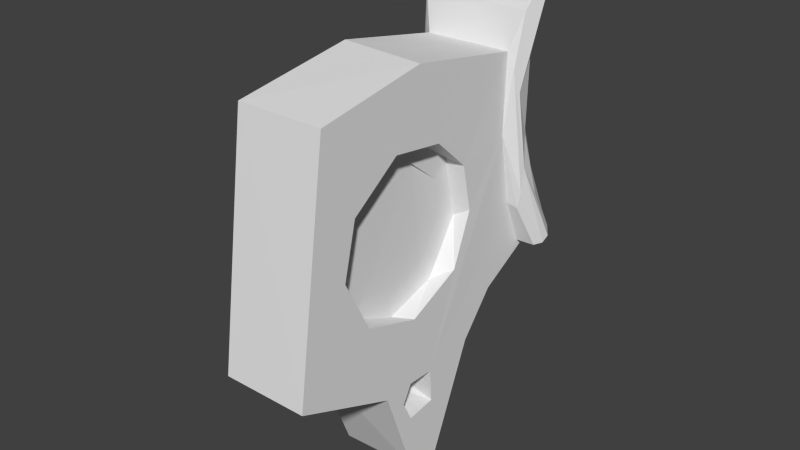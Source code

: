 # Source: trigger_compressed_2.blend  (saved by Blender 2.77.0; exported with 4.5.12 LTS)
import bpy
from mathutils import Matrix  # noqa: F401  (used for matrix-valued properties, if any)

bpy.ops.wm.read_factory_settings(use_empty=True)
scene = bpy.context.scene
scene.name = 'Scene'

# ---- collections
col_collection_1 = bpy.data.collections.new('Collection 1'); scene.collection.children.link(col_collection_1)

# ---- world
world_world = bpy.data.worlds.new('World'); scene.world = world_world
world_world.color = (0.05088, 0.05088, 0.05088)
world_world.use_sun_shadow = False
world_world.sun_shadow_jitter_overblur = 0.0
world_world.cycles.sampling_method = 'NONE'
world_world.cycles.sample_map_resolution = 256

# ---- meshes
me_trigger = bpy.data.meshes.new('trigger')
me_trigger.from_pydata([(3.626, -1.862, -0.3567), (3.575, -0.7163, -6.391), (4.425, -0.6093, -6.645), (-3.634, -1.531, 5.958), (-4.564, -0.7287, 9.12), (3.574, 1.769, -10.53), (-3.626, 1.32, -10.67), (-5.169, 1.957, -10.43), (3.574, -2.811, -13.04), (-4.938, 2.001, 13.67), (4.879, 2.227, 13.56), (-3.627, -1.018, -5.521), (-4.39, -0.8185, -6.026), (-3.626, 1.014, -10.38), (-2.231, 2.291, 3.074), (2.708, 2.097, 4.377), (1.132, 2.881, -0.9174), (-4.191, 1.744, -4.758), (3.942, 2.132, 8.889), (4.945, 0.4386, 9.244), (4.149, 0.3548, -0.7753), (4.772, -0.4108, -3.278), (4.925, 1.094, -5.861), (3.93, 3.889, -8.644), (1.723, 3.87, -5.859), (-1.74, 4.886, -8.185), (-0.6173, 4.095, -5.713), (-4.818, 1.018, 9.238), (-4.729, -0.4983, 6.627), (-4.477, -0.9453, 2.327), (-4.272, 0.5142, -1.748), (-5.843, 1.992, -9.745), (-3.462, 4.213, -8.426), (0.2815, 5.085, -8.037), (0.3205, 4.877, 11.44), (-3.042, 2.154, -2.608), (-1.547, 3.03, -2.652), (0.6194, 2.889, 3.704), (3.126, 1.705, -0.3247), (3.815, 1.975, -4.166), (1.761, 3.503, 8.829), (3.799, 1.052, 4.897), (-3.37, 2.635, 8.838), (-0.8187, 3.607, 8.204), (-3.834, 0.9503, 4.373), (-1.412, 2.796, 4.824), (-3.626, -5.252, -15.62), (3.574, -5.668, -16.51), (3.574, -9.406, -25.39), (-3.626, -9.493, -25.48), (3.574, -10.88, -26.05), (-3.626, -11.57, -25.92), (3.574, -12.27, -24.96), (3.574, -15.06, -17.08), (-3.626, -15.06, -17.08), (3.574, -23.75, -13.49), (-3.626, -23.75, -13.49), (3.574, -21.04, 6.113), (-3.626, -21.05, 6.157), (3.574, -11.58, 7.701), (-3.626, -10.94, 7.697), (-3.626, -10.4, -20.19), (-3.626, -12.24, -16.87), (-3.626, -9.462, -18.55), (-3.626, -17.41, -0.02219), (-3.626, -19.49, -4.782), (-3.626, -13.22, -18.66), (-3.626, -12.27, -20.28), (-3.626, -17.2, -10.07), (-3.626, -10.35, -17.08), (-3.626, -11.73, -11.85), (-3.626, -8.693, 1.069), (-3.627, -1.923, 1.725), (-3.626, -7.196, -9.343), (-3.626, -5.525, -4.423), (-3.626, -13.8, 1.838), (3.574, -9.892, -19.92), (3.574, -10.06, -17.13), (3.574, -12.4, -17.04), (3.574, -13.22, -18.56), (3.574, -12.37, -20.23), (3.574, -7.339, -9.467), (3.574, -12.01, -11.6), (3.574, 0.9272, -10.3), (3.574, -16.93, -10.03), (3.574, -19.26, -5.456), (3.574, -18.19, -1.008), (3.574, -5.631, -5.184), (3.574, -6.495, -1.292), (3.574, -14.0, 2.009), (3.574, -9.49, 1.396), (3.582, -1.562, 5.994), (2.074, -12.84, -11.6), (2.074, -8.446, -10.34), (2.074, -5.61, -6.036), (2.074, -6.67, -1.008), (2.074, -11.43, 2.205), (2.074, -17.82, -0.2493), (2.074, -19.22, -5.787), (2.074, -17.06, -9.821), (1.994, -14.58, -0.1329), (1.967, -17.05, -2.597), (1.994, -17.35, -6.068), (1.987, -15.67, -8.618), (2.005, -12.62, -9.869), (1.98, -9.371, -8.798), (2.005, -7.42, -5.829), (2.008, -8.003, -2.218), (2.074, -10.99, 0.1344), (1.874, -10.35, 0.0362), (-2.226, -10.59, 1.752), (-2.226, -6.096, -1.882), (-2.226, -6.144, -7.634), (-2.226, -8.779, -10.67), (-2.226, -13.27, -11.85), (-2.226, -17.35, -9.75), (-2.226, -19.3, -6.192), (-2.226, -18.81, -2.205), (-2.226, -15.75, 1.289), (-4.986, 0.8674, 13.45), (-4.628, 1.336, 13.76), (-5.33, 1.974, 13.35), (-5.505, 1.96, 12.8), (-5.5, 1.353, 13.03), (-2.847, 4.037, 12.61), (0.2073, 4.715, 12.26), (2.641, 4.367, 12.15), (-4.384, 3.32, 12.36), (-2.597, 4.413, 11.84), (4.445, 3.262, 12.33), (-5.823, 1.389, -9.871), (-4.894, -0.5227, -5.989), (-4.248, -1.582, 0.08186), (-4.819, -0.3383, -3.537), (-5.248, 0.7853, -10.02), (5.474, 1.328, 12.98), (4.877, 0.863, 13.46), (4.851, 1.523, 13.76), (5.48, 1.898, 12.94), (-5.151, 1.3, -10.46), (5.738, 1.316, -9.983), (4.408, -1.012, 2.879), (4.774, -0.7098, -5.319), (4.145, -1.497, 4.755), (4.434, -0.7947, 8.996), (-4.996, 3.109, -9.204), (2.59, 4.672, -8.596), (5.785, 1.959, -9.594), (-3.586, 3.793, -9.505), (-2.544, 4.604, -8.896), (0.9652, 4.888, -8.917), (5.013, 3.055, -9.361), (5.174, 2.229, -10.24), (4.999, 1.745, -10.52), (5.172, 0.9148, -10.23)], [], [(0, 1, 2), (83, 154, 1), (1, 154, 2), (91, 144, 3), (3, 144, 4), (4, 144, 136), (136, 119, 4), (6, 148, 150), (5, 8, 150), (150, 8, 6), (5, 150, 153), (7, 148, 6), (10, 125, 124), (124, 9, 10), (11, 12, 134), (134, 13, 11), (24, 26, 16), (29, 28, 44), (29, 30, 133), (17, 32, 145), (26, 25, 32), (33, 25, 26), (24, 146, 33), (24, 33, 26), (24, 23, 146), (22, 151, 23), (151, 22, 147), (141, 21, 20), (138, 19, 129), (126, 129, 18), (40, 34, 126), (34, 43, 128), (27, 127, 42), (27, 122, 127), (133, 30, 17), (31, 133, 17), (31, 17, 145), (35, 32, 17), (36, 26, 35), (35, 26, 32), (16, 26, 36), (20, 39, 38), (24, 39, 23), (22, 23, 39), (37, 40, 15), (16, 38, 39), (129, 19, 18), (40, 18, 15), (19, 141, 18), (18, 41, 15), (18, 141, 41), (141, 20, 41), (41, 20, 15), (15, 20, 38), (15, 38, 16), (15, 16, 37), (43, 42, 128), (127, 128, 42), (40, 43, 34), (30, 29, 44), (28, 27, 44), (27, 42, 44), (35, 17, 30), (35, 30, 44), (45, 42, 43), (126, 18, 40), (16, 36, 37), (37, 36, 14), (35, 14, 36), (20, 21, 22), (20, 22, 39), (16, 39, 24), (40, 37, 43), (43, 37, 45), (35, 44, 14), (14, 44, 42), (45, 37, 14), (45, 14, 42), (6, 8, 46), (46, 8, 47), (46, 47, 48), (46, 48, 49), (49, 48, 50), (49, 50, 51), (51, 50, 52), (53, 54, 52), (52, 54, 51), (55, 56, 53), (53, 56, 54), (57, 58, 55), (55, 58, 56), (58, 57, 59), (58, 59, 60), (60, 59, 91), (60, 91, 3), (64, 65, 58), (58, 65, 56), (56, 65, 68), (49, 61, 46), (46, 61, 63), (62, 70, 69), (56, 68, 54), (54, 66, 51), (51, 66, 67), (68, 70, 54), (54, 70, 62), (54, 62, 66), (49, 67, 61), (11, 69, 72), (49, 51, 67), (71, 72, 74), (3, 72, 71), (3, 71, 60), (60, 71, 75), (60, 75, 58), (58, 75, 64), (13, 69, 11), (69, 70, 73), (69, 73, 72), (72, 73, 74), (46, 63, 69), (46, 69, 6), (6, 69, 13), (67, 80, 76), (67, 76, 61), (61, 76, 63), (63, 76, 77), (63, 77, 69), (69, 77, 62), (62, 77, 78), (62, 78, 79), (62, 79, 66), (66, 79, 80), (66, 80, 67), (52, 50, 80), (52, 80, 53), (53, 80, 79), (78, 82, 79), (78, 81, 82), (81, 78, 77), (47, 76, 48), (80, 48, 76), (76, 47, 77), (1, 0, 77), (80, 50, 48), (77, 0, 81), (82, 53, 79), (83, 8, 5), (77, 47, 8), (83, 1, 77), (82, 84, 53), (53, 84, 55), (55, 84, 85), (55, 85, 57), (57, 85, 86), (88, 87, 0), (0, 87, 81), (77, 8, 83), (57, 86, 89), (57, 89, 59), (59, 89, 90), (59, 90, 91), (88, 91, 90), (88, 0, 91), (92, 82, 93), (93, 82, 81), (93, 81, 94), (94, 81, 87), (94, 87, 88), (94, 88, 95), (95, 88, 90), (95, 90, 96), (96, 90, 89), (96, 89, 97), (97, 89, 86), (97, 86, 85), (97, 85, 98), (98, 85, 84), (98, 84, 99), (99, 84, 92), (92, 84, 82), (108, 96, 100), (100, 96, 97), (100, 97, 101), (101, 97, 98), (101, 98, 102), (102, 98, 99), (102, 99, 103), (103, 99, 104), (104, 99, 92), (104, 92, 93), (104, 93, 105), (105, 93, 106), (106, 93, 94), (106, 94, 107), (107, 94, 95), (107, 95, 108), (108, 95, 96), (109, 107, 108), (109, 108, 100), (103, 104, 109), (109, 104, 105), (105, 106, 109), (109, 102, 103), (109, 106, 107), (102, 109, 101), (101, 109, 100), (118, 75, 110), (110, 75, 71), (110, 71, 111), (111, 71, 74), (111, 74, 112), (112, 74, 73), (112, 73, 113), (113, 73, 70), (113, 70, 114), (114, 70, 68), (114, 68, 115), (115, 68, 116), (116, 68, 65), (116, 65, 117), (117, 65, 64), (117, 64, 118), (118, 64, 75), (112, 118, 111), (112, 116, 117), (112, 117, 118), (113, 114, 115), (112, 113, 116), (116, 113, 115), (111, 118, 110), (123, 119, 121), (119, 120, 9), (121, 119, 9), (122, 123, 121), (120, 136, 137), (10, 9, 137), (137, 9, 120), (136, 120, 119), (121, 9, 127), (127, 9, 124), (127, 124, 128), (122, 121, 127), (128, 125, 34), (34, 125, 126), (126, 125, 10), (129, 126, 10), (128, 124, 125), (10, 138, 129), (12, 11, 72), (132, 12, 72), (72, 3, 4), (134, 12, 131), (131, 12, 132), (132, 4, 28), (130, 131, 132), (29, 132, 28), (28, 4, 123), (31, 130, 133), (133, 130, 132), (133, 132, 29), (122, 28, 123), (27, 28, 122), (4, 132, 72), (131, 130, 134), (119, 123, 4), (13, 139, 6), (13, 134, 139), (7, 6, 139), (135, 138, 137), (135, 137, 136), (10, 137, 138), (130, 139, 134), (31, 7, 130), (130, 7, 139), (142, 140, 21), (142, 21, 143), (143, 21, 141), (143, 141, 144), (91, 0, 143), (91, 143, 144), (147, 22, 21), (138, 135, 19), (19, 135, 141), (21, 140, 147), (144, 141, 135), (0, 142, 143), (144, 135, 136), (142, 2, 154), (142, 154, 140), (142, 0, 2), (145, 32, 149), (149, 32, 25), (149, 25, 33), (149, 33, 150), (150, 33, 146), (146, 23, 151), (7, 31, 145), (7, 145, 148), (148, 145, 149), (148, 149, 150), (151, 147, 152), (150, 146, 151), (150, 151, 152), (150, 152, 153), (152, 147, 140), (153, 152, 140), (153, 140, 154), (5, 153, 83), (83, 153, 154)])
me_trigger.use_remesh_preserve_volume = False
me_trigger.use_remesh_preserve_attributes = False
me_trigger.use_mirror_vertex_groups = False
me_trigger.update()

# ---- objects
ob_trigger = bpy.data.objects.new('trigger', me_trigger)

# ---- transforms, parenting, visibility, modifiers, constraints
ob_trigger.location = (6.576, 23.75, 26.12)
ob_trigger.lineart.crease_threshold = 0.0

# ---- collection membership
col_collection_1.objects.link(ob_trigger)

# ---- scene / render settings (as saved in the file)
scene.frame_start = 1; scene.frame_end = 250; scene.frame_set(1)
scene.render.engine = 'BLENDER_EEVEE_NEXT'
scene.render.resolution_percentage = 50
scene.render.dither_intensity = 0.0
scene.cycles.use_denoising = False
scene.cycles.samples = 10
scene.cycles.sampling_pattern = 'TABULATED_SOBOL'
scene.cycles.light_sampling_threshold = 0.0
scene.cycles.use_adaptive_sampling = False
scene.cycles.use_light_tree = False
scene.cycles.blur_glossy = 0.0
scene.cycles.pixel_filter_type = 'GAUSSIAN'
scene.cycles.sample_clamp_indirect = 0.0
scene.view_settings.view_transform = 'Standard'
bpy.context.view_layer.update()

# ---- added for rendering (the .blend has no active camera and no usable light): camera, sun
cam_auto = bpy.data.cameras.new('AutoCamera')
cam_auto.lens = 50.0
cam_auto.sensor_width = 36.0
cam_auto.clip_end = 1000.0
ob_auto_camera = bpy.data.objects.new('AutoCamera', cam_auto)
scene.collection.objects.link(ob_auto_camera)
ob_auto_camera.location = (53.2839, -41.6668, 57.3694)
ob_auto_camera.rotation_euler = (1.09748, -7.21219e-08, 0.694738)
scene.camera = ob_auto_camera
light_auto_sun = bpy.data.lights.new('AutoSun', 'SUN')
light_auto_sun.energy = 3.0
light_auto_sun.angle = 0.0523599
ob_auto_sun = bpy.data.objects.new('AutoSun', light_auto_sun)
scene.collection.objects.link(ob_auto_sun)
ob_auto_sun.rotation_euler = (0.872665, 0.174533, 0.523599)
bpy.context.view_layer.update()
